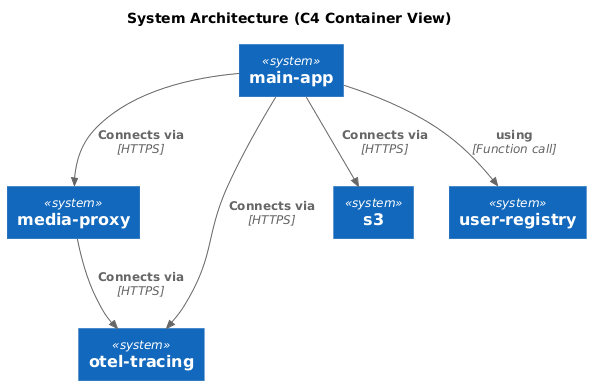

The diagram above was rendered by PlantUML. Its source (embedded in the PNG):
@startuml
!include https://raw.githubusercontent.com/plantuml-stdlib/C4-PlantUML/master/C4_Container.puml

title System Architecture (C4 Container View)

' --- Systems ---
System(main_app, "main-app")
System(media_proxy, "media-proxy")
System(otel_tracing, "otel-tracing")
System(s3, "s3")
System(user_registry, "user-registry")

' --- Relationships ---
Rel(main_app, media_proxy, "Connects via", "HTTPS")
Rel(main_app, otel_tracing, "Connects via", "HTTPS")
Rel(main_app, s3, "Connects via", "HTTPS")
Rel(main_app, user_registry, "using", "Function call")
Rel(media_proxy, otel_tracing, "Connects via", "HTTPS")
@enduml